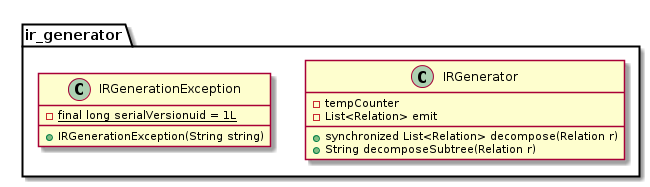

The diagram above was rendered by PlantUML. Its source (embedded in the PNG):
@startuml
package ir_generator {
    class IRGenerator {
     -tempCounter
     -List<Relation> emit
     +synchronized List<Relation> decompose(Relation r)
     +String decomposeSubtree(Relation r)
    }
    class IRGenerationException {
     -{static} final long serialVersionuid = 1L
     +IRGenerationException(String string)
    }
}
@enduml